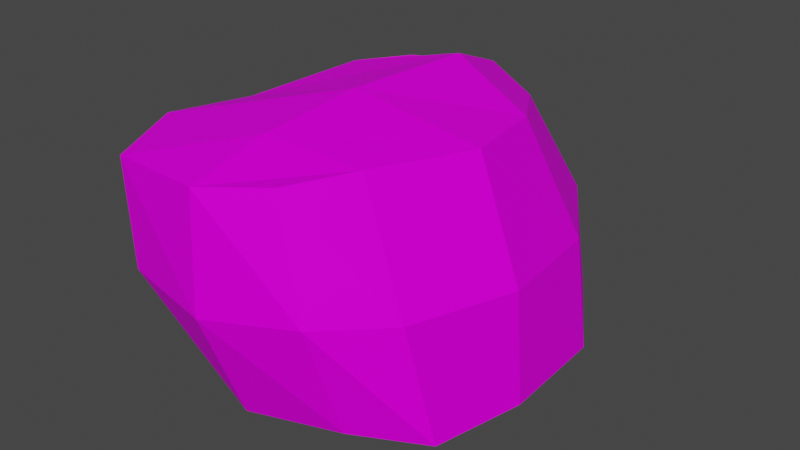 # Source: Rock02a.blend  (saved by Blender 4.2.66; exported with 4.5.12 LTS)
import bpy
from mathutils import Matrix  # noqa: F401  (used for matrix-valued properties, if any)

bpy.ops.wm.read_factory_settings(use_empty=True)
scene = bpy.context.scene
scene.name = 'Scene'

# ---- collections
col_collection = bpy.data.collections.new('Collection'); scene.collection.children.link(col_collection)

# ---- images (referenced by path relative to the original .blend; pixels are not part of the script)
import os
ASSET_DIR = os.environ.get("B2B_ASSET_DIR", "")  # directory of the original .blend (textures are referenced by path, not embedded)
HERE = os.path.dirname(os.path.abspath(__file__))  # packed textures are extracted next to this script under _unpacked/

def load_image(name, relpath, width, height, colorspace="sRGB"):
    """Load a texture the original file referenced (path relative to the .blend, or extracted next to this script)."""
    p = next((c for c in (os.path.join(HERE, relpath), os.path.join(ASSET_DIR, relpath)) if relpath and os.path.exists(c)), "")
    if p:
        img = bpy.data.images.load(p, check_existing=True)
        img.name = name
    else:  # same state as the original file: an image datablock whose file is absent (Cycles renders it pink)
        img = bpy.data.images.new(name, width, height)
        img.source = "FILE"
        img.filepath = "//" + (relpath or name)
    img.colorspace_settings.name = colorspace
    return img
img_rock01a_a_png = load_image('Rock01a_a.png', 'Rock01a_a.png', 1024, 1024, 'sRGB')
img_rock01b_a_png = load_image('Rock01b_a.png', 'Rock01b_a.png', 1024, 1024, 'sRGB')
img_rock01c_a_png_001 = load_image('Rock01c_a.png.001', 'Rock01c_a.png', 1024, 1024, 'sRGB')

# ---- materials (node trees are filled in below, after node groups)
mat_rock01a = bpy.data.materials.new('Rock01a')
mat_rock01a.use_transparent_shadow = False
mat_rock01b = bpy.data.materials.new('Rock01b')
mat_rock01b.use_transparent_shadow = False
mat_rock01c = bpy.data.materials.new('Rock01c')
mat_rock01c.alpha_threshold = 0.0
mat_rock01c.use_transparent_shadow = False
mat_rock01c.roughness = 0.5
mat_rock01c.line_color = (0.0, 0.0, 0.0, 1.0)

# ---- material node trees
mat_rock01a.use_nodes = True; mat_rock01a.node_tree.nodes.clear()
_N = mat_rock01a.node_tree.nodes; _L = mat_rock01a.node_tree.links
n0 = _N.new('ShaderNodeBsdfPrincipled'); n0.name = 'Principled BSDF'; n0.location = (10, 300)
n0.distribution = 'GGX'
n0.subsurface_method = 'RANDOM_WALK_SKIN'
n0.inputs[3].default_value = 1.45
n0.inputs[13].default_value = 0.05
n0.inputs[27].default_value = (0.0, 0.0, 0.0, 1.0)
n0.inputs[28].default_value = 1.0
n1 = _N.new('ShaderNodeOutputMaterial'); n1.name = 'Material Output'; n1.location = (300, 300)
n2 = _N.new('ShaderNodeTexImage'); n2.name = 'Image Texture'; n2.location = (-280, 280)
n2.image = img_rock01a_a_png
n2.interpolation = 'Closest'
_L.new(n0.outputs[0], n1.inputs[0])
_L.new(n2.outputs[0], n0.inputs[0])
n1.is_active_output = True
mat_rock01b.use_nodes = True; mat_rock01b.node_tree.nodes.clear()
_N = mat_rock01b.node_tree.nodes; _L = mat_rock01b.node_tree.links
n0 = _N.new('ShaderNodeBsdfPrincipled'); n0.name = 'Principled BSDF'; n0.location = (10, 300)
n0.distribution = 'GGX'
n0.subsurface_method = 'RANDOM_WALK_SKIN'
n0.inputs[3].default_value = 1.45
n0.inputs[13].default_value = 0.05
n0.inputs[27].default_value = (0.0, 0.0, 0.0, 1.0)
n0.inputs[28].default_value = 1.0
n1 = _N.new('ShaderNodeOutputMaterial'); n1.name = 'Material Output'; n1.location = (300, 300)
n2 = _N.new('ShaderNodeTexImage'); n2.name = 'Image Texture'; n2.location = (-280, 280)
n2.image = img_rock01b_a_png
n2.interpolation = 'Closest'
_L.new(n0.outputs[0], n1.inputs[0])
_L.new(n2.outputs[0], n0.inputs[0])
n1.is_active_output = True
mat_rock01c.use_nodes = True; mat_rock01c.node_tree.nodes.clear()
_N = mat_rock01c.node_tree.nodes; _L = mat_rock01c.node_tree.links
n0 = _N.new('ShaderNodeOutputMaterial'); n0.name = 'Material Output'; n0.location = (300, 300)
n1 = _N.new('ShaderNodeBsdfPrincipled'); n1.name = 'Principled BSDF'; n1.location = (10, 300)
n1.distribution = 'GGX'
n1.subsurface_method = 'RANDOM_WALK_SKIN'
n1.inputs[3].default_value = 1.45
n1.inputs[13].default_value = 0.05
n1.inputs[27].default_value = (0.0, 0.0, 0.0, 1.0)
n1.inputs[28].default_value = 1.0
n2 = _N.new('ShaderNodeTexImage'); n2.name = 'Image Texture'; n2.location = (-280, 280)
n2.image = img_rock01c_a_png_001
n2.interpolation = 'Closest'
_L.new(n1.outputs[0], n0.inputs[0])
_L.new(n2.outputs[0], n1.inputs[0])
n0.is_active_output = True

# ---- world
world_world = bpy.data.worlds.new('World'); scene.world = world_world
world_world.use_nodes = True; world_world.node_tree.nodes.clear()
_N = world_world.node_tree.nodes; _L = world_world.node_tree.links
n0 = _N.new('ShaderNodeOutputWorld'); n0.name = 'World Output'; n0.location = (300, 300)
n1 = _N.new('ShaderNodeBackground'); n1.name = 'Background'; n1.location = (10, 300)
n1.inputs[0].default_value = (0.05088, 0.05088, 0.05088, 1.0)
_L.new(n1.outputs[0], n0.inputs[0])
n0.is_active_output = True
world_world.color = (0.05088, 0.05088, 0.05088)
world_world.use_sun_shadow = False
world_world.sun_shadow_jitter_overblur = 0.0

# ---- meshes
me_cube = bpy.data.meshes.new('Cube')
me_cube.from_pydata([(0.09911, 1.041, 0.9466), (0.2207, -0.6974, 1.135), (-0.4863, 0.8935, 1.049), (-0.4897, -0.8097, 1.097), (-0.3821, -0.5666, 0.1066), (0.5422, 0.04181, 1.125), (0.7363, 0.1074, 0.02103), (-0.38, 1.06, 0.07971), (0.4479, 1.06, 0.07008), (0.3818, -0.5666, 0.09883), (0.3523, -0.3992, 1.135), (-0.6164, 0.636, 1.061), (0.6966, 0.6695, 0.0), (-0.4971, 0.6695, 0.0), (0.4376, 0.4996, 1.088), (-0.7123, -0.3992, 1.087), (0.6686, -0.365, 0.0603), (-0.5507, 0.1456, 0.0), (-0.6852, 0.04181, 1.039), (-0.4953, -0.3377, 0.09263), (-0.06921, 0.03762, 1.222), (-0.004166, 1.177, 0.03643), (-0.0324, -0.8667, 1.124), (-0.04302, -0.6774, 0.06816), (-0.2105, 1.182, 1.005), (-0.02048, 0.1128, -0.03697), (-0.06407, -0.4652, 1.188), (-0.04944, -0.432, 0.03822), (-0.08015, 0.5956, -0.0859), (-0.07008, 0.715, 1.192), (0.3137, 1.166, 0.5013), (0.345, -0.7314, 0.6239), (-0.6755, -0.4342, 0.5933), (-0.4862, -0.7947, 0.6065), (-0.4831, 1.082, 0.5644), (0.7261, 0.06532, 0.5741), (-0.6914, 0.08684, 0.5138), (-0.6224, 0.7172, 0.526), (0.5808, -0.4496, 0.602), (0.6447, 0.6403, 0.5414), (-0.1157, 1.311, 0.5152), (-0.0372, -0.8893, 0.6)], [], [(20, 18, 15, 26), (26, 15, 3, 22), (41, 22, 3, 33), (36, 18, 11, 37), (37, 11, 2, 34), (25, 6, 16, 27), (27, 16, 9, 23), (35, 5, 10, 38), (38, 10, 1, 31), (40, 24, 0, 30), (30, 0, 14, 39), (39, 14, 5, 35), (21, 8, 12, 28), (28, 12, 6, 25), (33, 3, 15, 32), (32, 15, 18, 36), (24, 2, 11, 29), (29, 11, 18, 20), (14, 29, 20, 5), (0, 24, 29, 14), (13, 28, 25, 17), (7, 21, 28, 13), (34, 2, 24, 40), (19, 27, 23, 4), (17, 25, 27, 19), (31, 1, 22, 41), (10, 26, 22, 1), (5, 20, 26, 10), (9, 31, 41, 23), (7, 34, 40, 21), (19, 32, 36, 17), (4, 33, 32, 19), (12, 39, 35, 6), (8, 30, 39, 12), (21, 40, 30, 8), (16, 38, 31, 9), (6, 35, 38, 16), (13, 37, 34, 7), (17, 36, 37, 13), (23, 41, 33, 4)])
_uv = me_cube.uv_layers.new(name='UVMap')
_uv.uv.foreach_set('vector', [0.4625, 0.4617, 0.5841, 0.3574, 0.4489, 0.2963, 0.365, 0.3504, 0.365, 0.3504, 0.4489, 0.2963, 0.3254, 0.25, 0.2869, 0.281, 0.7852, 0.2676, 0.8631, 0.2851, 0.7144, 0.3506, 0.6702, 0.3275, 0.548, 0.51, 0.6256, 0.5879, 0.5006, 0.6631, 0.4324, 0.5877, 0.4324, 0.5877, 0.5006, 0.6631, 0.4045, 0.7367, 0.3483, 0.6583, 0.5284, 0.4672, 0.39, 0.3346, 0.5106, 0.2571, 0.6433, 0.3549, 0.6433, 0.3549, 0.5106, 0.2571, 0.5912, 0.25, 0.6916, 0.301, 0.5468, 0.4862, 0.4779, 0.4436, 0.5516, 0.3264, 0.6196, 0.3774, 0.6196, 0.3774, 0.5516, 0.3264, 0.6022, 0.2663, 0.6553, 0.3141, 0.2773, 0.6944, 0.2149, 0.6389, 0.2877, 0.6128, 0.3567, 0.6529, 0.3567, 0.6529, 0.2877, 0.6128, 0.3729, 0.5336, 0.4448, 0.583, 0.4448, 0.583, 0.3729, 0.5336, 0.4779, 0.4436, 0.5468, 0.4862, 0.3116, 0.6922, 0.25, 0.5893, 0.2929, 0.4696, 0.4027, 0.597, 0.4027, 0.597, 0.2929, 0.4696, 0.39, 0.3346, 0.5284, 0.4672, 0.6946, 0.3412, 0.7632, 0.3779, 0.7157, 0.4754, 0.6403, 0.4126, 0.6403, 0.4126, 0.7157, 0.4754, 0.6256, 0.5879, 0.548, 0.51, 0.7101, 0.7156, 0.75, 0.6402, 0.6947, 0.503, 0.5907, 0.6081, 0.5907, 0.6081, 0.6947, 0.503, 0.5841, 0.3574, 0.4625, 0.4617, 0.4599, 0.7035, 0.5907, 0.6081, 0.4625, 0.4617, 0.3351, 0.5708, 0.6182, 0.75, 0.7101, 0.7156, 0.5907, 0.6081, 0.4599, 0.7035, 0.5391, 0.7005, 0.4027, 0.597, 0.5284, 0.4672, 0.6633, 0.6063, 0.4206, 0.75, 0.3116, 0.6922, 0.4027, 0.597, 0.5391, 0.7005, 0.358, 0.637, 0.4239, 0.6941, 0.3512, 0.7773, 0.2781, 0.7089, 0.7459, 0.4866, 0.6433, 0.3549, 0.6916, 0.301, 0.75, 0.3984, 0.6633, 0.6063, 0.5284, 0.4672, 0.6433, 0.3549, 0.7459, 0.4866, 0.6553, 0.3141, 0.6022, 0.2663, 0.6224, 0.2129, 0.684, 0.2426, 0.2877, 0.4308, 0.365, 0.3504, 0.2869, 0.281, 0.25, 0.3413, 0.3351, 0.5708, 0.4625, 0.4617, 0.365, 0.3504, 0.2877, 0.4308, 0.7085, 0.3619, 0.6553, 0.3141, 0.684, 0.2426, 0.7457, 0.2723, 0.2922, 0.5799, 0.358, 0.637, 0.2781, 0.7089, 0.2051, 0.6404, 0.5648, 0.3498, 0.6403, 0.4126, 0.548, 0.51, 0.4703, 0.4321, 0.626, 0.3045, 0.6946, 0.3412, 0.6403, 0.4126, 0.5648, 0.3498, 0.5166, 0.6324, 0.4448, 0.583, 0.5468, 0.4862, 0.6158, 0.5289, 0.4258, 0.6931, 0.3567, 0.6529, 0.4448, 0.583, 0.5166, 0.6324, 0.3397, 0.75, 0.2773, 0.6944, 0.3567, 0.6529, 0.4258, 0.6931, 0.6876, 0.4285, 0.6196, 0.3774, 0.6553, 0.3141, 0.7085, 0.3619, 0.6158, 0.5289, 0.5468, 0.4862, 0.6196, 0.3774, 0.6876, 0.4285, 0.3643, 0.5122, 0.4324, 0.5877, 0.3483, 0.6583, 0.2922, 0.5799, 0.4703, 0.4321, 0.548, 0.51, 0.4324, 0.5877, 0.3643, 0.5122, 0.7073, 0.25, 0.7852, 0.2676, 0.6702, 0.3275, 0.626, 0.3045])
me_cube.materials.append(None)
me_cube.materials.append(None)
me_cube.materials.append(mat_rock01c)
me_cube.use_mirror_vertex_groups = False
me_cube.update()

# ---- objects
ob_rock02 = bpy.data.objects.new('Rock02', me_cube)

# ---- transforms, parenting, visibility, modifiers, constraints
ob_rock02.location = (0.0, 0.0, 0.0)
ob_rock02.lock_rotations_4d = False
ob_rock02.empty_display_type = 'ARROWS'
ob_rock02.lineart.crease_threshold = 0.0
ob_rock02.material_slots[0].link = 'OBJECT'; ob_rock02.material_slots[0].material = mat_rock01a
ob_rock02.material_slots[1].link = 'OBJECT'; ob_rock02.material_slots[1].material = mat_rock01b
ob_rock02.material_slots[2].link = 'OBJECT'; ob_rock02.material_slots[2].material = mat_rock01c

# ---- collection membership
col_collection.objects.link(ob_rock02)

# ---- scene / render settings (as saved in the file)
scene.frame_start = 1; scene.frame_end = 250; scene.frame_set(1)
scene.render.engine = 'BLENDER_EEVEE_NEXT'
scene.cycles.sampling_pattern = 'TABULATED_SOBOL'
scene.view_settings.view_transform = 'Filmic'
bpy.context.view_layer.update()

# ---- added for rendering (the .blend has no active camera and no usable light): camera, sun
cam_auto = bpy.data.cameras.new('AutoCamera')
cam_auto.lens = 50.0
cam_auto.sensor_width = 36.0
cam_auto.clip_end = 1000.0
ob_auto_camera = bpy.data.objects.new('AutoCamera', cam_auto)
scene.collection.objects.link(ob_auto_camera)
ob_auto_camera.location = (2.73313, -3.05455, 2.74484)
ob_auto_camera.rotation_euler = (1.09748, -7.21219e-08, 0.694738)
scene.camera = ob_auto_camera
light_auto_sun = bpy.data.lights.new('AutoSun', 'SUN')
light_auto_sun.energy = 3.0
light_auto_sun.angle = 0.0523599
ob_auto_sun = bpy.data.objects.new('AutoSun', light_auto_sun)
scene.collection.objects.link(ob_auto_sun)
ob_auto_sun.rotation_euler = (0.872665, 0.174533, 0.523599)
bpy.context.view_layer.update()
